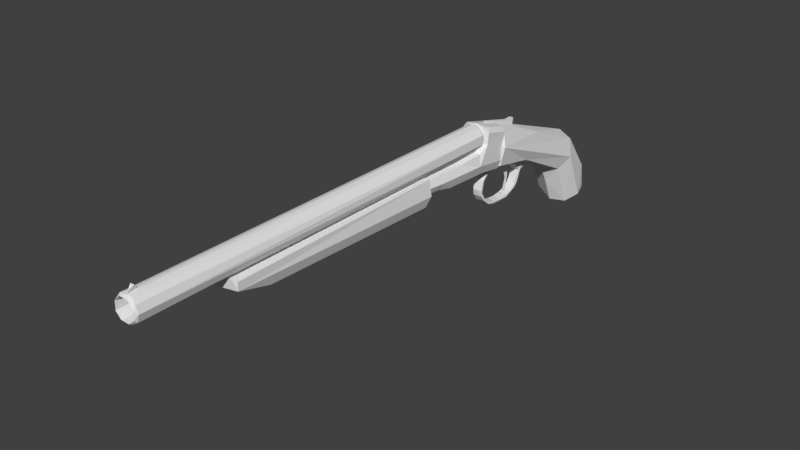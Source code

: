 # Source: shotgun001.blend  (saved by Blender 2.79.0; exported with 4.5.12 LTS)
import bpy
from mathutils import Matrix  # noqa: F401  (used for matrix-valued properties, if any)

bpy.ops.wm.read_factory_settings(use_empty=True)
scene = bpy.context.scene
scene.name = 'Scene'

# ---- collections
col_collection_1 = bpy.data.collections.new('Collection 1'); scene.collection.children.link(col_collection_1)

# ---- world
world_world = bpy.data.worlds.new('World'); scene.world = world_world
world_world.color = (0.05088, 0.05088, 0.05088)
world_world.use_sun_shadow = False
world_world.sun_shadow_jitter_overblur = 0.0
world_world.cycles.sampling_method = 'MANUAL'

# ---- meshes
me_cylinder = bpy.data.meshes.new('Cylinder')
me_cylinder.from_pydata([(-0.2328, 0.298, 1.552), (-0.1468, -0.1822, 1.552), (-1.814, -0.3746, 1.552), (-1.771, 0.2267, 1.552), (-1.431, 0.6124, 1.553), (-1.061, -1.106, 1.534), (-0.651, 0.842, -0.4203), (0.02463, -0.1136, -0.4243), (-0.4826, -0.9724, -0.4187), (-1.17, -1.1, -0.4031), (-1.475, -0.986, -0.4242), (-1.95, -0.401, -0.4213), (-1.799, 0.4926, -0.4196), (-1.138, -1.466, -0.3917), (-0.8391, -1.461, -0.39), (-0.424, 0.7223, 1.532), (-0.02773, 0.2325, 1.526), (-0.4955, -0.9916, 1.529), (-0.932, -1.113, -0.375), (-0.6952, 0.6903, -0.4362), (-1.978, 0.036, -0.4243), (-1.778, 0.2082, -0.4371), (-1.284, 0.8608, -0.4234), (-1.381, 0.6564, -0.4365), (-0.8441, 0.8816, 1.531), (-0.05274, -0.4962, 1.533), (-1.474, -0.9869, 1.533), (-1.887, -0.5785, 1.535), (-1.984, 0.08696, 1.528), (-1.732, 0.5617, 1.529), (-1.332, 0.8401, 1.528), (-0.1791, 0.4931, -0.4215), (-0.1606, -0.676, -0.4254), (-0.8219, -1.098, -0.4215), (-1.761, -0.7414, -0.4174), (-0.798, 0.7324, 1.553), (-1.79, -0.4562, -0.4349), (-1.385, -0.8774, 1.552), (-0.2253, 0.284, -0.4352), (-0.7989, -0.9444, 1.551), (-0.5898, -0.8786, -0.435), (-0.3061, -0.639, 1.552), (-0.1695, -0.3781, -0.4351), (-1.277, -0.9202, -0.4351)], [], [(15, 35, 0), (26, 37, 2), (2, 27, 26), (27, 2, 3), (29, 3, 4), (30, 4, 35), (16, 0, 1, 25), (10, 33, 9), (34, 11, 10), (8, 33, 32), (15, 6, 24), (31, 15, 16), (7, 16, 25), (17, 32, 25), (18, 5, 9), (28, 11, 27), (28, 12, 20), (29, 12, 28), (24, 22, 30), (18, 14, 33), (13, 18, 9), (14, 9, 33), (31, 38, 19), (7, 42, 38), (7, 32, 42), (32, 40, 42), (33, 43, 40), (11, 20, 36), (12, 22, 21), (41, 17, 25), (38, 42, 1, 0), (43, 36, 37), (37, 26, 5), (39, 17, 41), (39, 5, 17), (15, 24, 35), (16, 15, 0), (5, 18, 33, 17), (1, 41, 25), (3, 28, 27), (3, 29, 28), (4, 30, 29), (24, 30, 35), (14, 13, 9), (20, 12, 21), (13, 14, 18), (6, 22, 24), (31, 6, 15), (16, 7, 31), (25, 32, 7), (17, 8, 32), (33, 8, 17), (26, 10, 9, 5), (10, 26, 27, 34), (12, 29, 30, 22), (11, 34, 27), (28, 20, 11), (19, 23, 22, 6), (19, 38, 0, 35), (6, 31, 19), (31, 7, 38), (32, 33, 40), (33, 10, 43), (10, 36, 43), (10, 11, 36), (20, 21, 36), (21, 22, 23), (2, 36, 21, 3), (4, 3, 21, 23), (40, 43, 39), (37, 39, 43), (42, 40, 41), (39, 41, 40), (35, 4, 23), (41, 1, 42), (39, 37, 5), (23, 19, 35), (2, 37, 36)])
me_cylinder.use_remesh_preserve_volume = False
me_cylinder.use_remesh_preserve_attributes = False
me_cylinder.use_mirror_vertex_groups = False
me_cylinder.update()
me_cube_005 = bpy.data.meshes.new('Cube.005')
me_cube_005.from_pydata([(-0.01237, 1.331, 1.116), (0.08534, 3.256, -1.352), (0.1094, 2.925, -2.767), (0.05734, 2.718, -2.587), (0.04219, 2.222, -3.361), (-0.003504, 3.224, 1.074), (0.02132, 2.859, -1.518), (-0.1265, 2.932, 1.086), (0.1219, 2.96, 1.017), (-0.1003, 3.176, -2.215), (-0.1353, 2.718, -2.803), (-0.03212, 2.007, -3.29), (-0.006796, 2.58, -0.532)], [], [(0, 8, 5), (0, 5, 7), (9, 1, 2), (1, 9, 7), (7, 5, 1), (5, 8, 1), (9, 6, 12), (4, 10, 2), (10, 4, 11), (7, 12, 0), (8, 0, 12), (2, 10, 9), (3, 6, 10), (6, 3, 2, 1), (6, 1, 8, 12), (3, 11, 4, 2), (9, 10, 6), (7, 9, 12), (3, 10, 11)])
me_cube_005.use_remesh_preserve_volume = False
me_cube_005.use_remesh_preserve_attributes = False
me_cube_005.use_mirror_vertex_groups = False
me_cube_005.update()
me_cube_004 = bpy.data.meshes.new('Cube.004')
me_cube_004.from_pydata([(0.4475, 1.455, -1.52), (-0.5098, -1.272, 2.295), (-0.6121, 0.1594, 0.7066), (0.6003, -0.6812, -8.292), (0.5286, 0.038, -2.934), (-0.5396, -1.287, -9.422), (-0.5414, -0.7738, -6.648), (0.5949, -1.129, -10.33), (0.584, -2.856, -13.31), (-0.518, -2.895, -11.98), (-0.5818, -7.205, -8.26), (-0.5191, -5.301, -11.94), (0.5141, -5.367, -13.3), (0.5951, -8.1, -3.117), (0.5935, -7.41, -9.073), (-0.5484, -7.791, -2.555), (-0.5233, -6.161, 5.849), (0.5465, -7.544, 1.105), (0.5177, -7.779, -4.734), (0.5139, -5.309, -12.0), (0.5405, -7.221, -8.267), (0.5115, -2.889, -12.03), (0.5422, -1.154, -9.099), (0.5401, -0.4034, -2.588), (-0.47, 1.396, -1.609), (-0.4842, 0.3194, -2.618), (-0.5343, 0.02187, -3.185), (-0.5327, -0.5513, -7.858), (-0.5763, -2.88, -13.43), (-0.5961, -1.091, -10.38), (-0.5191, -5.38, -13.35), (-0.5401, -7.442, -9.185), (-0.5476, -8.143, -2.759), (-0.548, -6.468, 6.334), (0.5226, -6.815, 4.118), (0.5299, -7.124, 4.685), (0.4021, -1.263, 2.213), (0.5183, -1.893, -10.95), (0.5044, -4.093, -12.43), (-0.5891, -6.51, -11.78), (-0.6048, -7.986, -5.867), (-0.5545, 1.249, -1.031), (0.5271, -1.034, 2.229), (0.63, 0.1433, 0.5615), (-0.5409, -0.4647, -2.149), (-0.5269, -1.897, -10.91), (0.5272, -1.799, -12.15), (-0.5226, -4.093, -12.4), (0.4823, -4.115, -13.82), (-0.542, -6.377, -10.63), (0.5783, -6.526, -11.81), (-0.5571, -7.702, -5.46), (0.5306, -8.008, -5.977), (-0.5433, -7.523, 1.091), (0.5994, -7.799, 1.602), (-0.5422, -6.855, 4.006), (0.5547, -6.203, 6.058), (0.5047, -6.457, 6.279), (-0.5275, -1.807, -12.23), (-0.5079, -4.116, -13.85), (-0.5515, -7.99, 0.1211), (-0.5987, -7.522, 3.264), (0.5059, -6.381, -10.58)], [], [(3, 4, 43), (43, 23, 3), (2, 6, 44), (3, 27, 4), (3, 22, 7), (29, 45, 5), (8, 46, 7), (28, 47, 9), (50, 30, 12), (31, 50, 14), (52, 31, 14), (10, 49, 39), (39, 31, 10), (61, 15, 40), (61, 55, 53), (35, 61, 54), (56, 33, 57), (33, 35, 57), (0, 4, 25, 24), (11, 62, 19), (20, 62, 10), (10, 18, 20), (6, 22, 23), (23, 42, 36), (2, 42, 43), (41, 24, 25), (25, 26, 41), (56, 16, 33), (33, 61, 35), (2, 44, 1), (0, 24, 41), (36, 42, 1), (29, 2, 26, 27), (1, 42, 2), (41, 26, 2), (43, 42, 23), (3, 23, 22), (26, 25, 4), (58, 46, 8, 28), (2, 29, 6), (27, 26, 4), (28, 8, 48, 59), (3, 7, 29, 27), (29, 7, 46, 58), (8, 50, 12, 48), (7, 22, 37), (5, 6, 29), (38, 19, 50, 8), (21, 8, 7, 37), (19, 62, 50), (29, 28, 9, 45), (8, 21, 38), (47, 28, 39, 11), (28, 29, 58), (10, 62, 49), (51, 18, 10), (30, 39, 28, 59), (48, 12, 30, 59), (39, 49, 11), (11, 49, 62), (54, 13, 18, 17), (62, 20, 14, 50), (13, 14, 20, 18), (60, 61, 40, 32), (14, 13, 52), (10, 31, 40), (40, 51, 10), (54, 17, 34), (40, 15, 51), (32, 13, 54, 60), (61, 53, 15), (15, 18, 51), (13, 32, 52), (35, 54, 56, 57), (61, 60, 54), (61, 33, 16, 55), (54, 34, 56), (55, 34, 17, 53), (16, 56, 34, 55), (17, 18, 15, 53), (11, 19, 38, 47), (9, 21, 37, 45), (38, 21, 9, 47), (37, 22, 5, 45), (23, 44, 6), (22, 6, 5), (44, 23, 36, 1), (2, 43, 0, 41), (30, 50, 39), (39, 50, 31), (31, 52, 40), (40, 52, 32), (43, 4, 0)])
me_cube_004.use_remesh_preserve_volume = False
me_cube_004.use_remesh_preserve_attributes = False
me_cube_004.use_mirror_vertex_groups = False
me_cube_004.update()
me_cube_003 = bpy.data.meshes.new('Cube.003')
me_cube_003.from_pydata([(0.08521, 3.569, -1.011), (-0.02503, -1.76, -0.1208), (-0.07302, 3.269, -1.557), (0.1694, 3.371, -0.6509), (-0.1666, 3.222, -0.6012), (0.1512, 3.268, -1.445), (-0.1887, 3.525, -0.9422), (0.1206, -1.647, -0.04138), (-0.1694, 2.272, -0.6039), (0.1573, 1.889, -0.5253), (0.09665, -1.616, 0.4509), (-0.1912, -1.5, 0.3827)], [], [(8, 3, 4), (2, 5, 1), (9, 5, 3), (10, 5, 9), (8, 6, 11), (2, 11, 6), (11, 2, 1), (5, 0, 3), (7, 10, 1), (10, 11, 1), (5, 10, 7), (0, 5, 2), (1, 5, 7), (10, 9, 11), (3, 0, 6), (3, 6, 4), (8, 9, 3), (8, 11, 9), (8, 4, 6), (2, 6, 0)])
me_cube_003.use_remesh_preserve_volume = False
me_cube_003.use_remesh_preserve_attributes = False
me_cube_003.use_mirror_vertex_groups = False
me_cube_003.update()
me_cube_002 = bpy.data.meshes.new('Cube.002')
me_cube_002.from_pydata([(0.0001083, 1.007, -0.9236), (-0.0004755, -0.1787, -0.6661), (0.2189, -0.9076, 0.9502), (-0.2059, -0.9174, 0.9732), (-0.2064, 1.027, 0.9534), (0.1847, 1.023, 0.9851), (0.0007446, -0.6819, -0.3532), (0.1471, -0.9193, 0.9979), (-0.2227, -0.8996, 0.514), (-0.2202, 1.022, -0.04318), (0.2202, 1.022, -0.03663), (-0.1667, -0.6176, -0.3086), (0.1625, 0.9935, -0.734), (0.1659, -0.6052, -0.3282), (0.2186, -0.9111, 0.4228), (-0.164, 0.9798, -0.7289), (-0.1322, -0.9235, 0.2473)], [], [(3, 16, 7), (5, 4, 7), (1, 15, 0), (13, 6, 1), (6, 11, 1), (14, 5, 2), (4, 9, 3), (0, 4, 5, 10), (16, 11, 6), (13, 10, 14), (10, 13, 12), (0, 9, 4), (16, 6, 13, 14), (2, 7, 14), (16, 14, 7), (7, 4, 3), (1, 0, 12), (12, 13, 1), (1, 11, 15), (5, 7, 2), (15, 9, 0), (5, 14, 10), (3, 9, 8), (11, 8, 9, 15), (16, 3, 8), (8, 11, 16), (0, 10, 12)])
me_cube_002.use_remesh_preserve_volume = False
me_cube_002.use_remesh_preserve_attributes = False
me_cube_002.use_mirror_vertex_groups = False
me_cube_002.update()
me_cube_001 = bpy.data.meshes.new('Cube.001')
me_cube_001.from_pydata([(-0.2164, 0.7991, 1.192), (0.0001638, 0.4164, 1.869), (-0.0005081, 0.7311, -1.06), (0.2141, 0.4007, 0.8797), (5.497e-05, 0.762, -0.8242), (0.0002408, 0.3814, -0.8726), (-0.06921, 0.3781, 1.779), (0.0, 0.3684, 0.8827), (-0.21, 0.3911, 0.8365), (0.2164, 0.2452, -0.1244), (0.2165, 0.4175, 1.538), (-0.2172, 0.2586, -0.1256), (-0.215, -0.5812, 0.0197), (-0.0001215, -0.3415, -0.7331), (0.0, -0.05283, 0.5359), (-0.2124, -0.8635, 0.0899), (0.2153, -0.5869, 0.01978), (-0.0005365, -0.5538, 0.522), (0.0, -0.5359, -0.579), (0.2071, -0.8709, 0.09419), (2.979e-05, -0.8627, -0.4048), (0.0005894, -0.6392, -0.4466), (-6.506e-07, -0.8625, 0.5522), (0.2164, 0.7501, -0.3925), (0.0001522, 0.825, 1.482), (0.2164, 0.7992, 1.193), (-0.1653, 0.8137, 1.404), (0.0, 0.2438, 0.6324), (-0.1633, -0.3682, -0.5621), (-0.1623, -0.05663, 0.3698), (0.1636, -0.3746, -0.5582), (0.1566, -0.1604, 0.3589), (-0.1634, -0.6468, -0.3159), (-0.1615, -0.8587, -0.2858), (-0.1623, -0.8549, 0.4321), (0.1624, -0.858, 0.4323), (0.1619, -0.8537, -0.2813), (-0.1623, 0.7343, -0.8921), (-0.1626, 0.4212, 1.792), (0.1618, 0.3968, -0.7007), (0.1666, 0.8205, 1.383), (-0.2084, 0.7578, -0.4597), (-0.162, 0.4054, -0.7015), (0.1569, 0.4, 1.778), (-0.1818, 0.2798, 0.4922), (0.1818, 0.2798, 0.4922), (-0.2172, 0.421, 1.52), (0.1452, 0.3922, 1.186), (0.1645, -0.611, -0.3474), (-0.1619, -0.4685, 0.3755), (0.1621, 0.7409, -0.8943), (0.1616, 0.512, 1.715)], [], [(24, 40, 4), (51, 10, 25), (38, 6, 1), (6, 43, 1), (2, 50, 39), (39, 5, 2), (5, 42, 2), (51, 24, 1), (24, 38, 1), (9, 25, 3), (3, 45, 9), (47, 43, 6), (11, 28, 12), (10, 51, 43), (46, 6, 38), (31, 16, 9), (17, 31, 14), (15, 34, 12), (48, 21, 18), (21, 32, 18), (19, 35, 22), (36, 16, 19), (41, 26, 24, 4), (21, 48, 36), (36, 20, 21), (20, 32, 21), (16, 31, 35), (11, 0, 41), (41, 42, 11), (24, 51, 40), (4, 50, 2), (46, 38, 0), (0, 38, 26), (26, 41, 0), (23, 9, 39, 50), (43, 51, 1), (29, 11, 12, 49), (9, 23, 25), (4, 40, 50), (41, 37, 42), (6, 46, 47), (29, 44, 11), (11, 42, 28), (3, 7, 27, 45), (46, 8, 7, 47), (7, 3, 47), (27, 7, 8, 44), (47, 3, 10, 43), (8, 46, 0), (3, 25, 10), (42, 5, 13, 28), (11, 8, 0), (11, 44, 8), (12, 28, 32), (39, 30, 13, 5), (45, 27, 14, 31), (30, 39, 9), (9, 45, 31), (9, 16, 30), (44, 29, 14, 27), (17, 14, 29, 49), (33, 15, 12, 32), (28, 13, 18, 32), (48, 30, 16), (30, 48, 18, 13), (33, 20, 19, 15), (19, 22, 15), (17, 22, 35, 31), (19, 16, 35), (34, 15, 22), (20, 33, 32), (36, 19, 20), (34, 22, 17, 49), (40, 25, 23, 50), (36, 48, 16), (12, 34, 49), (4, 2, 37, 41), (24, 26, 38), (2, 42, 37), (40, 51, 25)])
me_cube_001.use_remesh_preserve_volume = False
me_cube_001.use_remesh_preserve_attributes = False
me_cube_001.use_mirror_vertex_groups = False
me_cube_001.update()
me_cube = bpy.data.meshes.new('Cube')
me_cube.from_pydata([(-0.2819, 0.2706, -0.2728), (0.2819, 2.521, -1.258), (0.2819, -0.8722, 0.06419), (0.0, -1.0, 0.1019), (0.0, -1.037, -1.222), (0.0, -0.7079, 1.351), (-0.2819, 4.034, -2.194), (0.0, 2.098, -2.282), (0.0, 2.943, -0.2343), (-0.2819, 2.521, -1.258), (0.2819, 4.558, -2.859), (0.2819, 4.034, -2.194), (0.0, 3.449, -3.22), (0.0, 4.619, -1.167), (0.0, 5.959, -2.955), (0.0, 3.636, -3.602), (0.0, 5.48, -2.117), (-0.2819, 4.558, -2.859), (0.2819, 5.012, -3.976), (-0.2819, 4.862, -3.472), (0.2819, 4.862, -3.472), (0.0, 3.766, -3.99), (0.0, 4.038, -5.163), (0.0, 3.856, -4.494), (0.0, 6.168, -3.459), (-0.2819, 5.012, -3.976), (0.0, 6.457, -4.849), (0.0, 6.387, -4.128), (-0.2819, 5.212, -4.645), (0.2819, 5.212, -4.645), (0.2819, 5.503, -5.499), (-0.2819, 5.385, -5.23), (0.2819, 5.385, -5.23), (0.0, 4.313, -5.61), (0.0, 5.557, -5.546), (0.0, 4.714, -5.689), (0.0, 6.292, -5.31), (-0.2819, 5.503, -5.499), (0.0, 0.5716, 0.8412), (0.0, -0.03031, -1.387), (0.2819, 0.2706, -0.2728), (-0.2819, -0.8722, 0.06419), (-0.2114, -0.9954, -0.9006), (-0.2114, -0.9681, 0.09245), (-0.2114, 0.4963, 0.5627), (-0.2819, 1.341, -0.6687), (0.0, 0.9487, -1.684), (0.0, 1.733, 0.3461), (0.2819, 1.341, -0.6687), (0.2114, 0.04492, -1.108), (0.2114, -0.749, 1.029), (0.2114, -0.9681, 0.09245), (0.0, -1.084, -0.8819), (0.0, -0.8524, 1.067), (-0.2819, 3.516, -1.835), (0.0, 3.054, -2.891), (0.0, 3.979, -0.7789), (0.2819, 3.516, -1.835), (0.2114, 2.204, -2.026), (0.2114, 2.837, -0.4902), (-0.2114, 2.204, -2.026), (-0.2114, 2.837, -0.4902), (-0.2819, 4.304, -2.485), (0.0, 3.554, -3.411), (0.0, 5.054, -1.559), (0.2819, 4.304, -2.485), (-0.2114, 4.473, -1.423), (-0.2114, 3.595, -2.964), (0.2114, 3.595, -2.964), (0.2114, 4.473, -1.423), (-0.2819, 4.757, -3.221), (0.0, 3.705, -3.794), (0.0, 5.81, -2.647), (0.2819, 4.757, -3.221), (0.2114, 3.867, -3.416), (0.2114, 5.249, -2.303), (-0.2114, 3.867, -3.416), (-0.2114, 5.249, -2.303), (-0.2819, 4.929, -3.697), (0.0, 3.818, -4.214), (0.0, 6.04, -3.179), (0.2819, 4.929, -3.697), (0.2114, 5.685, -3.084), (-0.2114, 5.685, -3.084), (-0.2114, 4.04, -3.86), (0.2114, 4.04, -3.86), (-0.2819, 5.107, -4.297), (0.0, 3.917, -4.815), (0.0, 6.298, -3.78), (0.2819, 5.107, -4.297), (0.2114, 4.145, -4.364), (0.2114, 5.879, -3.588), (-0.2114, 4.145, -4.364), (-0.2114, 5.879, -3.588), (-0.2819, 5.31, -4.972), (0.0, 4.182, -5.456), (0.0, 6.438, -4.489), (0.2819, 5.31, -4.972), (-0.2114, 4.331, -5.033), (0.2114, 4.331, -5.033), (0.2114, 6.093, -4.257), (-0.2114, 6.093, -4.257), (-0.2819, 5.447, -5.409), (0.0, 4.476, -5.673), (0.0, 6.417, -5.144), (0.2819, 5.447, -5.409), (0.2114, 6.189, -4.944), (-0.2114, 6.189, -4.944), (-0.2114, 4.581, -5.515), (0.2114, 4.581, -5.515), (-0.2114, 5.543, -5.534), (0.0, 5.063, -5.649), (0.0, 6.024, -5.419), (0.2114, 5.543, -5.534), (0.2114, 4.912, -5.642), (0.2114, 6.094, -5.357), (-0.2114, 4.912, -5.642), (-0.2114, 6.094, -5.357), (-0.2114, 0.04492, -1.108), (-0.2114, -0.749, 1.029), (0.2114, -0.9954, -0.9006), (0.2114, 0.4963, 0.5627), (0.0, -0.3165, 1.195), (0.0, -0.7287, -1.272), (0.2819, -0.5226, -0.03889), (-0.2819, -0.5226, -0.03889), (-0.1566, -1.031, -0.6338), (-0.1566, -0.8553, 0.804), (-0.2114, 1.047, -1.43), (-0.2114, 1.635, 0.0924), (0.1566, -1.031, -0.6338), (0.1566, -0.8553, 0.804), (0.2114, 1.047, -1.43), (0.2114, 1.635, 0.0924), (-0.2114, 3.169, -2.627), (-0.2114, 3.864, -1.043), (0.2114, 3.169, -2.627), (0.2114, 3.864, -1.043), (-0.2114, 3.741, -3.179), (-0.2114, 4.867, -1.791), (0.2114, 3.741, -3.179), (0.2114, 4.867, -1.791), (-0.2114, 3.968, -3.651), (-0.2114, 5.547, -2.79), (0.2114, 3.968, -3.651), (0.2114, 5.547, -2.79), (-0.2114, 4.096, -4.085), (-0.2114, 5.762, -3.308), (0.2114, 4.096, -4.085), (0.2114, 5.762, -3.308), (-0.2114, 4.215, -4.685), (-0.2114, 6.0, -3.909), (0.2114, 4.215, -4.685), (0.2114, 6.0, -3.909), (-0.2114, 4.464, -5.335), (-0.2114, 6.156, -4.61), (0.2114, 4.464, -5.335), (0.2114, 6.156, -4.61), (-0.2114, 4.719, -5.607), (-0.2114, 6.174, -5.21), (0.2114, 4.719, -5.607), (0.2114, 6.174, -5.21), (-0.1566, 5.144, -5.619), (-0.1566, 5.922, -5.432), (0.1566, 5.144, -5.619), (0.1566, 5.922, -5.432), (-0.2114, -0.6772, -0.9641), (-0.2114, -0.368, 0.8863), (0.2114, -0.6772, -0.9641), (0.2114, -0.368, 0.8863)], [], [(0, 118, 166, 125), (0, 125, 167, 44), (0, 44, 129, 45), (0, 45, 128, 118), (1, 59, 133, 48), (1, 48, 132, 58), (1, 58, 136, 57), (1, 57, 137, 59), (2, 120, 168, 124), (2, 124, 169, 50), (2, 50, 131, 51), (2, 51, 130, 120), (3, 52, 130, 51), (3, 51, 131, 53), (3, 53, 127, 43), (3, 43, 126, 52), (4, 42, 166, 123), (4, 123, 168, 120), (4, 120, 130, 52), (4, 52, 126, 42), (5, 50, 169, 122), (5, 122, 167, 119), (5, 119, 127, 53), (5, 53, 131, 50), (6, 67, 134, 54), (6, 54, 135, 66), (6, 66, 139, 62), (6, 62, 138, 67), (7, 58, 132, 46), (7, 46, 128, 60), (7, 60, 134, 55), (7, 55, 136, 58), (8, 61, 129, 47), (8, 47, 133, 59), (8, 59, 137, 56), (8, 56, 135, 61), (9, 60, 128, 45), (9, 45, 129, 61), (9, 61, 135, 54), (9, 54, 134, 60), (10, 75, 141, 65), (10, 65, 140, 74), (10, 74, 144, 73), (10, 73, 145, 75), (11, 69, 137, 57), (11, 57, 136, 68), (11, 68, 140, 65), (11, 65, 141, 69), (12, 68, 136, 55), (12, 55, 134, 67), (12, 67, 138, 63), (12, 63, 140, 68), (13, 66, 135, 56), (13, 56, 137, 69), (13, 69, 141, 64), (13, 64, 139, 66), (14, 83, 143, 72), (14, 72, 145, 82), (14, 82, 149, 80), (14, 80, 147, 83), (15, 74, 140, 63), (15, 63, 138, 76), (15, 76, 142, 71), (15, 71, 144, 74), (16, 77, 139, 64), (16, 64, 141, 75), (16, 75, 145, 72), (16, 72, 143, 77), (17, 76, 138, 62), (17, 62, 139, 77), (17, 77, 143, 70), (17, 70, 142, 76), (18, 91, 149, 81), (18, 81, 148, 90), (18, 90, 152, 89), (18, 89, 153, 91), (19, 84, 142, 70), (19, 70, 143, 83), (19, 83, 147, 78), (19, 78, 146, 84), (20, 82, 145, 73), (20, 73, 144, 85), (20, 85, 148, 81), (20, 81, 149, 82), (21, 85, 144, 71), (21, 71, 142, 84), (21, 84, 146, 79), (21, 79, 148, 85), (22, 99, 152, 87), (22, 87, 150, 98), (22, 98, 154, 95), (22, 95, 156, 99), (23, 90, 148, 79), (23, 79, 146, 92), (23, 92, 150, 87), (23, 87, 152, 90), (24, 93, 147, 80), (24, 80, 149, 91), (24, 91, 153, 88), (24, 88, 151, 93), (25, 92, 146, 78), (25, 78, 147, 93), (25, 93, 151, 86), (25, 86, 150, 92), (26, 107, 155, 96), (26, 96, 157, 106), (26, 106, 161, 104), (26, 104, 159, 107), (27, 101, 151, 88), (27, 88, 153, 100), (27, 100, 157, 96), (27, 96, 155, 101), (28, 98, 150, 86), (28, 86, 151, 101), (28, 101, 155, 94), (28, 94, 154, 98), (29, 100, 153, 89), (29, 89, 152, 99), (29, 99, 156, 97), (29, 97, 157, 100), (30, 115, 161, 105), (30, 105, 160, 114), (30, 114, 164, 113), (30, 113, 165, 115), (31, 108, 154, 94), (31, 94, 155, 107), (31, 107, 159, 102), (31, 102, 158, 108), (32, 106, 157, 97), (32, 97, 156, 109), (32, 109, 160, 105), (32, 105, 161, 106), (33, 109, 156, 95), (33, 95, 154, 108), (33, 108, 158, 103), (33, 103, 160, 109), (34, 111, 162, 110), (34, 110, 163, 112), (34, 112, 165, 113), (34, 113, 164, 111), (35, 114, 160, 103), (35, 103, 158, 116), (35, 116, 162, 111), (35, 111, 164, 114), (36, 117, 159, 104), (36, 104, 161, 115), (36, 115, 165, 112), (36, 112, 163, 117), (37, 116, 158, 102), (37, 102, 159, 117), (37, 117, 163, 110), (37, 110, 162, 116), (38, 121, 133, 47), (38, 47, 129, 44), (38, 44, 167, 122), (38, 122, 169, 121), (39, 118, 128, 46), (39, 46, 132, 49), (39, 49, 168, 123), (39, 123, 166, 118), (40, 49, 132, 48), (40, 48, 133, 121), (40, 121, 169, 124), (40, 124, 168, 49), (41, 42, 126, 43), (41, 43, 127, 119), (41, 119, 167, 125), (41, 125, 166, 42)])
me_cube.use_remesh_preserve_volume = False
me_cube.use_remesh_preserve_attributes = False
me_cube.use_mirror_vertex_groups = False
me_cube.update()

# ---- objects
ob_cylinder = bpy.data.objects.new('Cylinder', me_cylinder)
ob_cube_005 = bpy.data.objects.new('Cube.005', me_cube_005)
ob_cube_004 = bpy.data.objects.new('Cube.004', me_cube_004)
ob_cube_003 = bpy.data.objects.new('Cube.003', me_cube_003)
ob_cube_002 = bpy.data.objects.new('Cube.002', me_cube_002)
ob_cube_001 = bpy.data.objects.new('Cube.001', me_cube_001)
ob_cube = bpy.data.objects.new('Cube', me_cube)

# ---- transforms, parenting, visibility, modifiers, constraints
ob_cylinder.location = (0.1839, -3.077, 0.7558)
ob_cylinder.rotation_euler = (-1.571, -2.22e-16, 2.22e-16)
ob_cylinder.scale = (0.1849, 0.1849, 3.02)
ob_cylinder.lineart.crease_threshold = 0.0
ob_cube_005.location = (0.001097, 2.037, 0.05853)
ob_cube_005.scale = (0.121, 0.121, 0.121)
ob_cube_005.lineart.crease_threshold = 0.0
ob_cube_004.location = (0.001097, 2.685, 0.00296)
ob_cube_004.scale = (0.1211, 0.1211, 0.03083)
ob_cube_004.lineart.crease_threshold = 0.0
ob_cube_003.location = (0.001097, 2.037, 0.8763)
ob_cube_003.scale = (0.1351, 0.1351, 0.1351)
ob_cube_003.lineart.crease_threshold = 0.0
ob_cube_002.location = (0.0, -1.444, 0.3747)
ob_cube_002.scale = (1.0, 1.772, 0.2283)
ob_cube_002.lineart.crease_threshold = 0.0
ob_cube_001.location = (0.0, 1.211, 0.454)
ob_cube_001.scale = (1.0, 1.0, 0.2682)
ob_cube_001.lineart.crease_threshold = 0.0
ob_cube.location = (0.0, 2.275, 0.4965)
ob_cube.scale = (1.0, 0.3265, 0.2587)
ob_cube.lineart.crease_threshold = 0.0
_m = ob_cube.modifiers.new('Decimate', 'DECIMATE')
_m.ratio = 0.1852

# ---- collection membership
col_collection_1.objects.link(ob_cylinder)
col_collection_1.objects.link(ob_cube_005)
col_collection_1.objects.link(ob_cube_004)
col_collection_1.objects.link(ob_cube_003)
col_collection_1.objects.link(ob_cube_002)
col_collection_1.objects.link(ob_cube_001)
col_collection_1.objects.link(ob_cube)

# ---- scene / render settings (as saved in the file)
scene.frame_start = 1; scene.frame_end = 250; scene.frame_set(1)
scene.render.engine = 'BLENDER_EEVEE_NEXT'
scene.render.resolution_percentage = 50
scene.render.dither_intensity = 0.0
scene.cycles.use_denoising = False
scene.cycles.samples = 128
scene.cycles.sampling_pattern = 'TABULATED_SOBOL'
scene.cycles.use_adaptive_sampling = False
scene.cycles.use_light_tree = False
scene.cycles.blur_glossy = 0.0
scene.cycles.sample_clamp_indirect = 0.0
scene.view_settings.view_transform = 'Standard'
bpy.context.view_layer.update()

# ---- added for rendering (the .blend has no active camera and no usable light): camera, sun
cam_auto = bpy.data.cameras.new('AutoCamera')
cam_auto.lens = 50.0
cam_auto.sensor_width = 36.0
cam_auto.clip_end = 1000.0
ob_auto_camera = bpy.data.objects.new('AutoCamera', cam_auto)
scene.collection.objects.link(ob_auto_camera)
ob_auto_camera.location = (8.33052, -10.0126, 6.69116)
ob_auto_camera.rotation_euler = (1.09748, -7.21219e-08, 0.694738)
scene.camera = ob_auto_camera
light_auto_sun = bpy.data.lights.new('AutoSun', 'SUN')
light_auto_sun.energy = 3.0
light_auto_sun.angle = 0.0523599
ob_auto_sun = bpy.data.objects.new('AutoSun', light_auto_sun)
scene.collection.objects.link(ob_auto_sun)
ob_auto_sun.rotation_euler = (0.872665, 0.174533, 0.523599)
bpy.context.view_layer.update()
